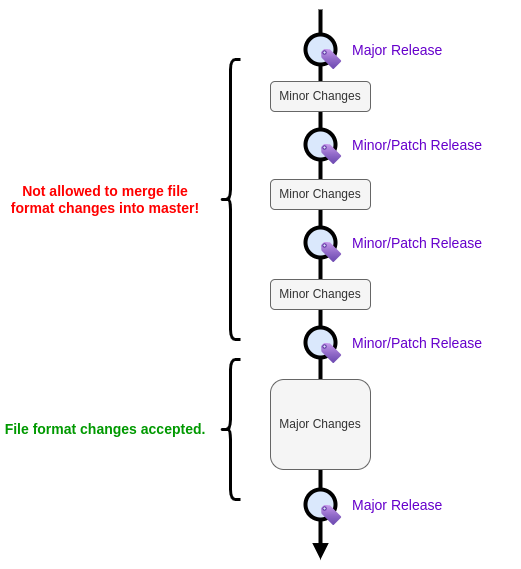

The diagram above was exported from draw.io. Its source (the exported page's mxGraphModel, read from the mxfile embedded in the PNG):
<mxGraphModel dx="1434" dy="962" grid="1" gridSize="10" guides="1" tooltips="1" connect="1" arrows="1" fold="1" page="1" pageScale="1" pageWidth="827" pageHeight="1169" background="#ffffff" math="0" shadow="0">
  <root>
    <mxCell id="0" />
    <mxCell id="1" parent="0" />
    <mxCell id="9hBKPDzoitwpIBdzFDQ7-23" value="" style="edgeStyle=orthogonalEdgeStyle;rounded=0;html=1;jettySize=auto;orthogonalLoop=1;plain-blue;endArrow=block;endFill=1;strokeWidth=4;strokeColor=#000000;" parent="1" edge="1">
      <mxGeometry x="304.5" y="180" as="geometry">
        <mxPoint x="400" y="670" as="targetPoint" />
        <mxPoint x="400" y="120" as="sourcePoint" />
      </mxGeometry>
    </mxCell>
    <mxCell id="9hBKPDzoitwpIBdzFDQ7-25" value="" style="verticalLabelPosition=bottom;verticalAlign=top;html=1;strokeWidth=4;shape=mxgraph.flowchart.on-page_reference;plain-blue;gradientColor=none;fillColor=#DAE8FC;strokeColor=#000000;" parent="1" vertex="1">
      <mxGeometry x="385" y="145" width="30" height="30" as="geometry" />
    </mxCell>
    <mxCell id="9hBKPDzoitwpIBdzFDQ7-39" value="Major Release" style="text;html=1;strokeColor=none;fillColor=none;align=left;verticalAlign=middle;whiteSpace=wrap;overflow=hidden;fontSize=14;fontColor=#6600CC;" parent="1" vertex="1">
      <mxGeometry x="430" y="150" width="170" height="20" as="geometry" />
    </mxCell>
    <mxCell id="3fp6Qm9ldxp4WbjY_-Ab-48" value="Minor Changes" style="rounded=1;whiteSpace=wrap;html=1;fillColor=#f5f5f5;fontColor=#333333;strokeColor=#666666;" parent="1" vertex="1">
      <mxGeometry x="350" y="192" width="100" height="30" as="geometry" />
    </mxCell>
    <mxCell id="3fp6Qm9ldxp4WbjY_-Ab-49" value="" style="verticalLabelPosition=bottom;verticalAlign=top;html=1;strokeWidth=4;shape=mxgraph.flowchart.on-page_reference;plain-blue;gradientColor=none;fillColor=#DAE8FC;strokeColor=#000000;" parent="1" vertex="1">
      <mxGeometry x="385" y="240" width="30" height="30" as="geometry" />
    </mxCell>
    <mxCell id="3fp6Qm9ldxp4WbjY_-Ab-50" value="Minor/Patch Release" style="text;html=1;strokeColor=none;fillColor=none;align=left;verticalAlign=middle;whiteSpace=wrap;overflow=hidden;fontSize=14;fontColor=#6600CC;" parent="1" vertex="1">
      <mxGeometry x="430" y="245" width="170" height="20" as="geometry" />
    </mxCell>
    <mxCell id="3fp6Qm9ldxp4WbjY_-Ab-56" value="Minor Changes" style="rounded=1;whiteSpace=wrap;html=1;fillColor=#f5f5f5;fontColor=#333333;strokeColor=#666666;" parent="1" vertex="1">
      <mxGeometry x="350" y="290" width="100" height="30" as="geometry" />
    </mxCell>
    <mxCell id="3fp6Qm9ldxp4WbjY_-Ab-57" value="" style="verticalLabelPosition=bottom;verticalAlign=top;html=1;strokeWidth=4;shape=mxgraph.flowchart.on-page_reference;plain-blue;gradientColor=none;fillColor=#DAE8FC;strokeColor=#000000;" parent="1" vertex="1">
      <mxGeometry x="385" y="338" width="30" height="30" as="geometry" />
    </mxCell>
    <mxCell id="3fp6Qm9ldxp4WbjY_-Ab-58" value="Minor/Patch Release" style="text;html=1;strokeColor=none;fillColor=none;align=left;verticalAlign=middle;whiteSpace=wrap;overflow=hidden;fontSize=14;fontColor=#6600CC;" parent="1" vertex="1">
      <mxGeometry x="430" y="343" width="170" height="20" as="geometry" />
    </mxCell>
    <mxCell id="3fp6Qm9ldxp4WbjY_-Ab-59" value="Minor Changes" style="rounded=1;whiteSpace=wrap;html=1;fillColor=#f5f5f5;fontColor=#333333;strokeColor=#666666;" parent="1" vertex="1">
      <mxGeometry x="350" y="390" width="100" height="30" as="geometry" />
    </mxCell>
    <mxCell id="3fp6Qm9ldxp4WbjY_-Ab-60" value="" style="verticalLabelPosition=bottom;verticalAlign=top;html=1;strokeWidth=4;shape=mxgraph.flowchart.on-page_reference;plain-blue;gradientColor=none;fillColor=#DAE8FC;strokeColor=#000000;" parent="1" vertex="1">
      <mxGeometry x="385" y="438" width="30" height="30" as="geometry" />
    </mxCell>
    <mxCell id="3fp6Qm9ldxp4WbjY_-Ab-61" value="Minor/Patch Release" style="text;html=1;strokeColor=none;fillColor=none;align=left;verticalAlign=middle;whiteSpace=wrap;overflow=hidden;fontSize=14;fontColor=#6600CC;" parent="1" vertex="1">
      <mxGeometry x="430" y="443" width="170" height="20" as="geometry" />
    </mxCell>
    <mxCell id="3fp6Qm9ldxp4WbjY_-Ab-62" value="" style="image;aspect=fixed;html=1;points=[];align=center;fontSize=12;image=img/lib/azure2/general/Tag.svg;flipH=1;" parent="1" vertex="1">
      <mxGeometry x="400" y="160" width="20.36" height="20" as="geometry" />
    </mxCell>
    <mxCell id="3fp6Qm9ldxp4WbjY_-Ab-64" value="" style="image;aspect=fixed;html=1;points=[];align=center;fontSize=12;image=img/lib/azure2/general/Tag.svg;flipH=1;" parent="1" vertex="1">
      <mxGeometry x="400" y="255" width="20.36" height="20" as="geometry" />
    </mxCell>
    <mxCell id="3fp6Qm9ldxp4WbjY_-Ab-65" value="" style="image;aspect=fixed;html=1;points=[];align=center;fontSize=12;image=img/lib/azure2/general/Tag.svg;flipH=1;" parent="1" vertex="1">
      <mxGeometry x="400" y="353" width="20.36" height="20" as="geometry" />
    </mxCell>
    <mxCell id="3fp6Qm9ldxp4WbjY_-Ab-66" value="" style="image;aspect=fixed;html=1;points=[];align=center;fontSize=12;image=img/lib/azure2/general/Tag.svg;flipH=1;" parent="1" vertex="1">
      <mxGeometry x="400" y="454" width="20.36" height="20" as="geometry" />
    </mxCell>
    <mxCell id="3fp6Qm9ldxp4WbjY_-Ab-67" value="Major Changes" style="rounded=1;whiteSpace=wrap;html=1;fillColor=#f5f5f5;fontColor=#333333;strokeColor=#666666;" parent="1" vertex="1">
      <mxGeometry x="350" y="490" width="100" height="90" as="geometry" />
    </mxCell>
    <mxCell id="3fp6Qm9ldxp4WbjY_-Ab-68" value="" style="verticalLabelPosition=bottom;verticalAlign=top;html=1;strokeWidth=4;shape=mxgraph.flowchart.on-page_reference;plain-blue;gradientColor=none;fillColor=#DAE8FC;strokeColor=#000000;" parent="1" vertex="1">
      <mxGeometry x="385" y="600" width="30" height="30" as="geometry" />
    </mxCell>
    <mxCell id="3fp6Qm9ldxp4WbjY_-Ab-69" value="Major Release" style="text;html=1;strokeColor=none;fillColor=none;align=left;verticalAlign=middle;whiteSpace=wrap;overflow=hidden;fontSize=14;fontColor=#6600CC;" parent="1" vertex="1">
      <mxGeometry x="430" y="605" width="170" height="20" as="geometry" />
    </mxCell>
    <mxCell id="3fp6Qm9ldxp4WbjY_-Ab-70" value="" style="image;aspect=fixed;html=1;points=[];align=center;fontSize=12;image=img/lib/azure2/general/Tag.svg;flipH=1;" parent="1" vertex="1">
      <mxGeometry x="400" y="616" width="20.36" height="20" as="geometry" />
    </mxCell>
    <mxCell id="3fp6Qm9ldxp4WbjY_-Ab-71" value="" style="shape=curlyBracket;whiteSpace=wrap;html=1;rounded=1;labelPosition=left;verticalLabelPosition=middle;align=right;verticalAlign=middle;strokeColor=#000000;strokeWidth=3;" parent="1" vertex="1">
      <mxGeometry x="300" y="170" width="20" height="280" as="geometry" />
    </mxCell>
    <mxCell id="3fp6Qm9ldxp4WbjY_-Ab-72" value="" style="shape=curlyBracket;whiteSpace=wrap;html=1;rounded=1;labelPosition=left;verticalLabelPosition=middle;align=right;verticalAlign=middle;strokeColor=#000000;strokeWidth=3;" parent="1" vertex="1">
      <mxGeometry x="300" y="470" width="20" height="140" as="geometry" />
    </mxCell>
    <mxCell id="3fp6Qm9ldxp4WbjY_-Ab-73" value="Not allowed to merge file format changes into master!" style="text;html=1;strokeColor=none;fillColor=none;align=center;verticalAlign=middle;whiteSpace=wrap;overflow=hidden;fontSize=14;fontColor=#FF0000;fontStyle=1" parent="1" vertex="1">
      <mxGeometry x="80" y="275" width="210" height="70" as="geometry" />
    </mxCell>
    <mxCell id="3fp6Qm9ldxp4WbjY_-Ab-74" value="File format changes accepted." style="text;html=1;strokeColor=none;fillColor=none;align=center;verticalAlign=middle;whiteSpace=wrap;overflow=hidden;fontSize=14;fontColor=#009900;fontStyle=1" parent="1" vertex="1">
      <mxGeometry x="80" y="505" width="210" height="70" as="geometry" />
    </mxCell>
  </root>
</mxGraphModel>